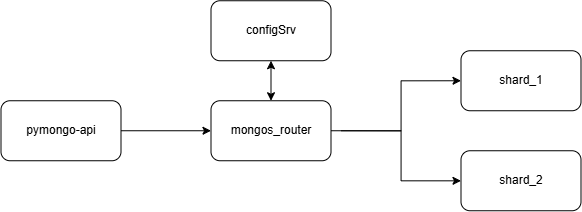

The diagram above was exported from draw.io. Its source (the exported page's mxGraphModel, read from the mxfile embedded in the PNG):
<mxGraphModel dx="1291" dy="899" grid="1" gridSize="10" guides="1" tooltips="1" connect="1" arrows="1" fold="1" page="1" pageScale="1" pageWidth="1169" pageHeight="827" math="0" shadow="0">
  <root>
    <mxCell id="0" />
    <mxCell id="1" parent="0" />
    <mxCell id="jiMyYKFrMQ8hM7IwWxSg-1" parent="1" style="rounded=1;whiteSpace=wrap;html=1;" value="shard_1" vertex="1">
      <mxGeometry height="60" width="120" x="770" y="340" as="geometry" />
    </mxCell>
    <mxCell id="jiMyYKFrMQ8hM7IwWxSg-2" parent="1" style="rounded=1;whiteSpace=wrap;html=1;" value="shard_2" vertex="1">
      <mxGeometry height="60" width="120" x="770" y="440" as="geometry" />
    </mxCell>
    <mxCell id="jiMyYKFrMQ8hM7IwWxSg-6" edge="1" parent="1" style="edgeStyle=orthogonalEdgeStyle;rounded=0;orthogonalLoop=1;jettySize=auto;html=1;entryX=0;entryY=0.5;entryDx=0;entryDy=0;" target="jiMyYKFrMQ8hM7IwWxSg-1">
      <mxGeometry relative="1" as="geometry">
        <Array as="points">
          <mxPoint x="710" y="420" />
          <mxPoint x="710" y="370" />
        </Array>
        <mxPoint x="650" y="420" as="sourcePoint" />
      </mxGeometry>
    </mxCell>
    <mxCell id="jiMyYKFrMQ8hM7IwWxSg-7" edge="1" parent="1" source="jiMyYKFrMQ8hM7IwWxSg-57" style="edgeStyle=orthogonalEdgeStyle;rounded=0;orthogonalLoop=1;jettySize=auto;html=1;exitX=1;exitY=0.5;exitDx=0;exitDy=0;" target="jiMyYKFrMQ8hM7IwWxSg-2">
      <mxGeometry relative="1" as="geometry">
        <Array as="points">
          <mxPoint x="710" y="420" />
          <mxPoint x="710" y="470" />
        </Array>
      </mxGeometry>
    </mxCell>
    <mxCell id="jiMyYKFrMQ8hM7IwWxSg-59" edge="1" parent="1" source="jiMyYKFrMQ8hM7IwWxSg-4" style="edgeStyle=orthogonalEdgeStyle;rounded=0;orthogonalLoop=1;jettySize=auto;html=1;" target="jiMyYKFrMQ8hM7IwWxSg-57">
      <mxGeometry relative="1" as="geometry" />
    </mxCell>
    <mxCell id="jiMyYKFrMQ8hM7IwWxSg-4" parent="1" style="rounded=1;whiteSpace=wrap;html=1;" value="pymongo-api" vertex="1">
      <mxGeometry height="60" width="120" x="310" y="390" as="geometry" />
    </mxCell>
    <mxCell id="jiMyYKFrMQ8hM7IwWxSg-60" edge="1" parent="1" source="jiMyYKFrMQ8hM7IwWxSg-57" style="edgeStyle=orthogonalEdgeStyle;rounded=0;orthogonalLoop=1;jettySize=auto;html=1;entryX=0.5;entryY=1;entryDx=0;entryDy=0;startArrow=classic;startFill=1;" target="jiMyYKFrMQ8hM7IwWxSg-58">
      <mxGeometry relative="1" as="geometry" />
    </mxCell>
    <mxCell id="jiMyYKFrMQ8hM7IwWxSg-57" parent="1" style="rounded=1;whiteSpace=wrap;html=1;" value="mongos_router" vertex="1">
      <mxGeometry height="60" width="120" x="520" y="390" as="geometry" />
    </mxCell>
    <mxCell id="jiMyYKFrMQ8hM7IwWxSg-58" parent="1" style="rounded=1;whiteSpace=wrap;html=1;" value="configSrv" vertex="1">
      <mxGeometry height="60" width="120" x="520" y="290" as="geometry" />
    </mxCell>
  </root>
</mxGraphModel>